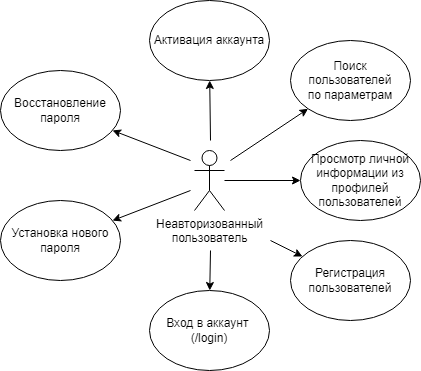

The diagram above was exported from draw.io. Its source (the exported page's mxGraphModel, read from the mxfile embedded in the PNG):
<mxGraphModel dx="769" dy="412" grid="1" gridSize="10" guides="1" tooltips="1" connect="1" arrows="1" fold="1" page="1" pageScale="1" pageWidth="827" pageHeight="1169" math="0" shadow="0">
  <root>
    <mxCell id="0" />
    <mxCell id="1" parent="0" />
    <mxCell id="B0oJxQL1PLmzSvClZ7BQ-1" value="Неавторизованный&lt;br&gt;пользователь" style="shape=umlActor;verticalLabelPosition=bottom;verticalAlign=top;html=1;outlineConnect=0;" vertex="1" parent="1">
      <mxGeometry x="384" y="200" width="30" height="60" as="geometry" />
    </mxCell>
    <mxCell id="B0oJxQL1PLmzSvClZ7BQ-2" value="Поиск пользователей&lt;br&gt;по параметрам" style="ellipse;whiteSpace=wrap;html=1;" vertex="1" parent="1">
      <mxGeometry x="480" y="90" width="120" height="80" as="geometry" />
    </mxCell>
    <mxCell id="B0oJxQL1PLmzSvClZ7BQ-3" value="Регистрация пользователей" style="ellipse;whiteSpace=wrap;html=1;" vertex="1" parent="1">
      <mxGeometry x="480" y="290" width="120" height="80" as="geometry" />
    </mxCell>
    <mxCell id="B0oJxQL1PLmzSvClZ7BQ-4" value="Вход в аккаунт&amp;nbsp;&lt;br&gt;(/login)" style="ellipse;whiteSpace=wrap;html=1;" vertex="1" parent="1">
      <mxGeometry x="339" y="340" width="120" height="80" as="geometry" />
    </mxCell>
    <mxCell id="B0oJxQL1PLmzSvClZ7BQ-5" value="Активация аккаунта" style="ellipse;whiteSpace=wrap;html=1;" vertex="1" parent="1">
      <mxGeometry x="339" y="50" width="120" height="80" as="geometry" />
    </mxCell>
    <mxCell id="B0oJxQL1PLmzSvClZ7BQ-6" value="Восстановление пароля" style="ellipse;whiteSpace=wrap;html=1;" vertex="1" parent="1">
      <mxGeometry x="190" y="120" width="120" height="80" as="geometry" />
    </mxCell>
    <mxCell id="B0oJxQL1PLmzSvClZ7BQ-7" value="Установка нового пароля" style="ellipse;whiteSpace=wrap;html=1;" vertex="1" parent="1">
      <mxGeometry x="190" y="250" width="120" height="80" as="geometry" />
    </mxCell>
    <mxCell id="B0oJxQL1PLmzSvClZ7BQ-8" value="" style="endArrow=classic;html=1;rounded=0;endFill=1;" edge="1" parent="1" target="B0oJxQL1PLmzSvClZ7BQ-6">
      <mxGeometry width="50" height="50" relative="1" as="geometry">
        <mxPoint x="380" y="210" as="sourcePoint" />
        <mxPoint x="370" y="170" as="targetPoint" />
      </mxGeometry>
    </mxCell>
    <mxCell id="B0oJxQL1PLmzSvClZ7BQ-9" value="Просмотр личной информации из профилей пользователей" style="ellipse;whiteSpace=wrap;html=1;" vertex="1" parent="1">
      <mxGeometry x="490" y="190" width="120" height="80" as="geometry" />
    </mxCell>
    <mxCell id="B0oJxQL1PLmzSvClZ7BQ-10" value="" style="endArrow=classic;html=1;rounded=0;endFill=1;" edge="1" parent="1" target="B0oJxQL1PLmzSvClZ7BQ-5">
      <mxGeometry width="50" height="50" relative="1" as="geometry">
        <mxPoint x="400" y="190" as="sourcePoint" />
        <mxPoint x="309.0699402857026" y="193.01826289765677" as="targetPoint" />
      </mxGeometry>
    </mxCell>
    <mxCell id="B0oJxQL1PLmzSvClZ7BQ-11" value="" style="endArrow=classic;html=1;rounded=0;endFill=1;" edge="1" parent="1" target="B0oJxQL1PLmzSvClZ7BQ-2">
      <mxGeometry width="50" height="50" relative="1" as="geometry">
        <mxPoint x="420" y="210" as="sourcePoint" />
        <mxPoint x="319.0699402857026" y="203.01826289765677" as="targetPoint" />
      </mxGeometry>
    </mxCell>
    <mxCell id="B0oJxQL1PLmzSvClZ7BQ-12" value="" style="endArrow=classic;html=1;rounded=0;endFill=1;" edge="1" parent="1" source="B0oJxQL1PLmzSvClZ7BQ-1" target="B0oJxQL1PLmzSvClZ7BQ-9">
      <mxGeometry width="50" height="50" relative="1" as="geometry">
        <mxPoint x="414" y="252.94780711079352" as="sourcePoint" />
        <mxPoint x="329.0699402857026" y="213.01826289765677" as="targetPoint" />
      </mxGeometry>
    </mxCell>
    <mxCell id="B0oJxQL1PLmzSvClZ7BQ-13" value="" style="endArrow=classic;html=1;rounded=0;endFill=1;" edge="1" parent="1" target="B0oJxQL1PLmzSvClZ7BQ-3">
      <mxGeometry width="50" height="50" relative="1" as="geometry">
        <mxPoint x="460" y="290" as="sourcePoint" />
        <mxPoint x="339.0699402857026" y="223.01826289765677" as="targetPoint" />
      </mxGeometry>
    </mxCell>
    <mxCell id="B0oJxQL1PLmzSvClZ7BQ-14" value="" style="endArrow=classic;html=1;rounded=0;endFill=1;" edge="1" parent="1" target="B0oJxQL1PLmzSvClZ7BQ-4">
      <mxGeometry width="50" height="50" relative="1" as="geometry">
        <mxPoint x="400" y="300" as="sourcePoint" />
        <mxPoint x="349.0699402857026" y="233.01826289765677" as="targetPoint" />
      </mxGeometry>
    </mxCell>
    <mxCell id="B0oJxQL1PLmzSvClZ7BQ-15" value="" style="endArrow=classic;html=1;rounded=0;endFill=1;" edge="1" parent="1" target="B0oJxQL1PLmzSvClZ7BQ-7">
      <mxGeometry width="50" height="50" relative="1" as="geometry">
        <mxPoint x="380" y="240" as="sourcePoint" />
        <mxPoint x="359.0699402857026" y="243.01826289765677" as="targetPoint" />
      </mxGeometry>
    </mxCell>
  </root>
</mxGraphModel>